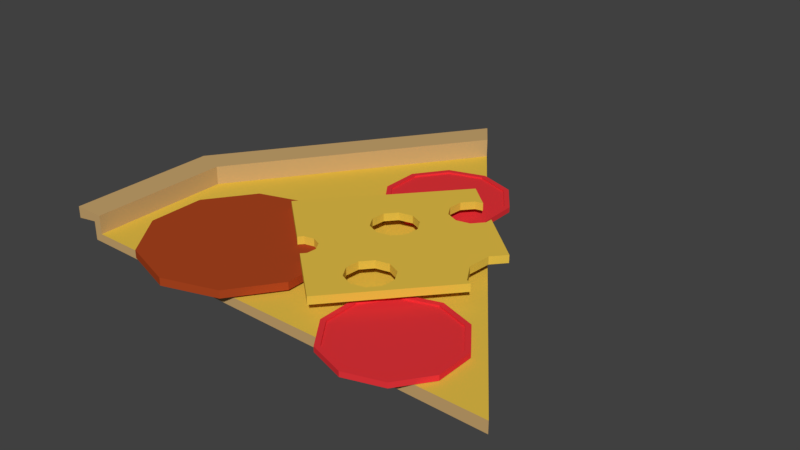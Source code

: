 # Source: pizzaSlice.blend  (saved by Blender 2.79.0; exported with 4.5.12 LTS)
import bpy
from mathutils import Matrix  # noqa: F401  (used for matrix-valued properties, if any)

bpy.ops.wm.read_factory_settings(use_empty=True)
scene = bpy.context.scene
scene.name = 'Scene'

# ---- collections
col_collection_1 = bpy.data.collections.new('Collection 1'); scene.collection.children.link(col_collection_1)

# ---- materials (node trees are filled in below, after node groups)
mat_cheese = bpy.data.materials.new('Cheese')
mat_cheese.alpha_threshold = 0.0
mat_cheese.use_transparent_shadow = False
mat_cheese.diffuse_color = (0.8, 0.5359, 0.06487, 1.0)
mat_cheese.roughness = 0.5
mat_tomato = bpy.data.materials.new('Tomato')
mat_tomato.alpha_threshold = 0.0
mat_tomato.use_transparent_shadow = False
mat_tomato.diffuse_color = (0.8, 0.03469, 0.04255, 1.0)
mat_tomato.roughness = 0.5
mat_meat = bpy.data.materials.new('Meat')
mat_meat.alpha_threshold = 0.0
mat_meat.use_transparent_shadow = False
mat_meat.diffuse_color = (0.42, 0.0603, 0.01393, 1.0)
mat_meat.roughness = 0.5
mat_material_001 = bpy.data.materials.new('Material.001')
mat_material_001.alpha_threshold = 0.0
mat_material_001.use_transparent_shadow = False
mat_material_001.diffuse_color = (0.5926, 0.3856, 0.161, 1.0)
mat_material_001.roughness = 0.5

# ---- material node trees

# ---- world
world_world = bpy.data.worlds.new('World'); scene.world = world_world
world_world.color = (0.05088, 0.05088, 0.05088)
world_world.use_sun_shadow = False
world_world.sun_shadow_jitter_overblur = 0.0
world_world.cycles.sampling_method = 'MANUAL'

# ---- meshes
me_plane_001 = bpy.data.meshes.new('Plane.001')
me_plane_001.from_pydata([(-1.0, -1.0, 0.0), (1.0, -1.0, 0.0), (-1.0, 1.0, 0.0), (-1.0, -1.0, 0.08949), (1.0, -1.0, 0.08949), (-1.0, 1.0, 0.08949), (0.8249, -0.1674, 0.08949), (0.8249, -0.1674, 1.49e-08), (0.9192, -0.2973, 0.08949), (0.9192, -0.2973, 7.451e-09), (0.9192, -0.4579, 0.08949), (0.9192, -0.4579, -1.49e-08), (0.6721, -0.6374, 0.08949), (0.6721, -0.6374, 0.0), (0.8249, -0.5878, 0.08949), (0.8249, -0.5878, 7.451e-09), (0.5194, -0.1674, 0.08949), (0.5194, -0.1674, 1.49e-08), (0.425, -0.2973, 0.08949), (0.425, -0.2973, 7.451e-09), (0.425, -0.4579, 0.08949), (0.425, -0.4579, -1.49e-08), (0.5194, -0.5878, 0.08949), (0.5194, -0.5878, 7.451e-09), (0.1092, -0.8372, 0.08949), (0.1092, -0.8372, 0.0), (0.1766, -1.0, 0.08949), (0.1766, -0.93, 0.08949), (0.1766, -0.93, 0.0), (0.1766, -1.0, 0.0), (-0.1092, -0.8372, 0.08949), (-0.1092, -0.8372, 0.0), (0.0, -0.8017, 0.08949), (0.0, -0.8017, 0.0), (-0.1766, -0.93, 0.08949), (-0.1766, -0.93, 0.0), (-0.3055, -0.2535, 0.08949), (-0.3055, -0.2535, 0.0), (-0.4582, -0.2038, 0.08949), (-0.4582, -0.2038, 1.49e-08), (-0.1528, -0.2038, 0.08949), (-0.1528, -0.2038, 1.49e-08), (-0.1766, -1.0, 0.08949), (-0.1766, -1.0, 0.0), (0.9345, 0.4941, 0.08949), (1.0, 0.5154, 0.08949), (1.0, 0.5154, 0.0), (0.9345, 0.4941, 4.47e-08), (0.6788, 0.5772, 0.08949), (0.6788, 0.5772, 4.47e-08), (0.6721, -0.1178, 0.08949), (0.6721, -0.1178, 0.0), (-0.1528, 0.2166, 0.08949), (-0.1528, 0.2166, 7.451e-09), (-0.05842, 0.08665, 0.08949), (-0.05842, 0.08665, 0.0), (-0.05842, -0.0004598, 0.08949), (-0.05842, -0.07393, 0.08949), (-0.05842, -0.07393, 0.0), (-0.1913, 0.7667, 0.08949), (-0.1913, 0.7667, -7.451e-09), (-0.3055, 0.2662, 0.08949), (-0.3055, 0.2662, 0.0), (-0.2857, 0.6368, 0.08949), (-0.2857, 0.6368, -7.451e-09), (-0.4385, 0.5871, 0.08949), (-0.4385, 0.5871, -7.451e-09), (-0.5912, 0.6368, 0.08949), (-0.5912, 0.6368, -7.451e-09), (-0.4582, 0.2166, 0.08949), (-0.4582, 0.2166, 7.451e-09), (-0.5526, 0.08665, 0.08949), (-0.5526, 0.08665, 0.0), (-0.6856, 0.7667, 0.08949), (-0.6856, 0.7667, -7.451e-09), (-0.5526, -0.07393, 0.08949), (-0.5526, -0.07393, 0.0), (0.5208, 0.7947, 0.08949), (0.5208, 0.7947, -1.49e-08), (-0.1913, 0.9272, 0.08949), (-0.1913, 0.9272, -1.49e-08), (-0.6856, 0.9272, 0.08949), (-0.6856, 0.9272, -1.49e-08), (0.5208, 1.0, 0.08949), (0.5208, 1.0, 0.0), (-0.2442, 1.0, 0.08949), (-0.2442, 1.0, 0.0), (-0.6327, 1.0, 0.08949), (-0.6327, 1.0, 0.0)], [], [(0, 19, 21, 23, 13, 15, 11, 1, 29, 28, 25, 33, 31, 35, 43), (3, 75, 71, 69, 61, 52, 54, 56, 45, 44, 48, 77, 83, 85, 79, 59, 63, 65, 67, 73, 81, 87, 5), (1, 46, 45, 4), (2, 0, 3, 5), (0, 43, 42, 3), (51, 50, 16, 17), (17, 16, 18, 19), (33, 32, 30, 31), (7, 6, 50, 51), (35, 34, 42, 43), (66, 65, 63, 64), (11, 10, 8, 9), (64, 63, 59, 60), (26, 29, 1, 4), (76, 75, 38, 39), (19, 18, 20, 21), (39, 38, 36, 37), (74, 73, 67, 68), (83, 84, 86, 85), (87, 88, 2, 5), (72, 71, 75, 76), (70, 69, 71, 72), (45, 56, 57, 40, 20, 18, 16, 50, 6, 8, 4), (4, 8, 10, 14, 12, 22, 20, 40, 36, 38, 75, 3, 42, 34, 30, 32, 24, 27, 26), (27, 28, 29, 26), (13, 12, 14, 15), (62, 61, 69, 70), (9, 8, 6, 7), (21, 20, 22, 23), (80, 79, 85, 86), (82, 81, 73, 74), (81, 82, 88, 87), (55, 54, 52, 53), (25, 24, 32, 33), (53, 52, 61, 62), (1, 11, 9, 7, 51, 17, 19, 0, 2, 72, 76, 39, 37, 41, 58, 46), (84, 78, 49, 47, 46, 58, 55, 53, 62, 70, 72, 2, 88, 82, 74, 68, 66, 64, 60, 80, 86), (49, 48, 44, 47), (31, 30, 34, 35), (41, 40, 57, 58), (68, 67, 65, 66), (23, 22, 12, 13), (60, 59, 79, 80), (28, 27, 24, 25), (15, 14, 10, 11), (47, 44, 45, 46), (37, 36, 40, 41), (77, 78, 84, 83), (58, 57, 56, 54, 55), (78, 77, 48, 49)])
me_plane_001.materials.append(mat_cheese)
me_plane_001.use_remesh_preserve_volume = False
me_plane_001.use_remesh_preserve_attributes = False
me_plane_001.use_mirror_vertex_groups = False
me_plane_001.update()
me_circle_011 = bpy.data.meshes.new('Circle.011')
me_circle_011.from_pydata([(-0.4184, 1.331, -0.7335), (-0.819, 1.201, -0.7335), (-1.067, 0.8605, -0.7335), (-1.067, 0.4393, -0.7335), (-0.819, 0.09854, -0.7335), (-0.4184, -0.03162, -0.7335), (-0.01786, 0.09854, -0.7335), (0.2297, 0.4393, -0.7335), (0.2297, 0.8605, -0.7335), (-0.01786, 1.201, -0.7335), (-0.4184, 1.331, -0.6761), (-0.819, 1.201, -0.6761), (-1.067, 0.8605, -0.6761), (-1.067, 0.4393, -0.6761), (-0.819, 0.09854, -0.6761), (-0.4184, -0.03162, -0.6761), (-0.01786, 0.09854, -0.6761), (0.2297, 0.4393, -0.6761), (0.2297, 0.8605, -0.6761), (-0.01786, 1.201, -0.6761), (-0.4184, 1.274, -0.6761), (-0.7852, 1.155, -0.6761), (-1.012, 0.8427, -0.6761), (-1.012, 0.4571, -0.6761), (-0.7852, 0.1451, -0.6761), (-0.4184, 0.02587, -0.6761), (-0.05165, 0.1451, -0.6761), (0.175, 0.4571, -0.6761), (0.175, 0.8427, -0.6761), (-0.05165, 1.155, -0.6761), (-0.4184, 1.274, -0.695), (-0.7852, 1.155, -0.695), (-1.012, 0.8427, -0.695), (-1.012, 0.4571, -0.695), (-0.7852, 0.1451, -0.695), (-0.4184, 0.02587, -0.695), (-0.05165, 0.1451, -0.695), (0.175, 0.4571, -0.695), (0.175, 0.8427, -0.695), (-0.05165, 1.155, -0.695)], [], [(1, 0, 9, 8, 7, 6, 5, 4, 3, 2), (14, 15, 25, 24), (1, 2, 12, 11), (8, 9, 19, 18), (5, 6, 16, 15), (2, 3, 13, 12), (9, 0, 10, 19), (6, 7, 17, 16), (3, 4, 14, 13), (0, 1, 11, 10), (7, 8, 18, 17), (4, 5, 15, 14), (21, 22, 32, 31), (11, 12, 22, 21), (18, 19, 29, 28), (15, 16, 26, 25), (12, 13, 23, 22), (19, 10, 20, 29), (16, 17, 27, 26), (13, 14, 24, 23), (10, 11, 21, 20), (17, 18, 28, 27), (31, 32, 33, 34, 35, 36, 37, 38, 39, 30), (28, 29, 39, 38), (25, 26, 36, 35), (22, 23, 33, 32), (29, 20, 30, 39), (26, 27, 37, 36), (23, 24, 34, 33), (20, 21, 31, 30), (27, 28, 38, 37), (24, 25, 35, 34)])
me_circle_011.materials.append(mat_tomato)
me_circle_011.use_remesh_preserve_volume = False
me_circle_011.use_remesh_preserve_attributes = False
me_circle_011.use_mirror_vertex_groups = False
me_circle_011.update()
me_circle_009 = bpy.data.meshes.new('Circle.009')
me_circle_009.from_pydata([(-0.4184, 1.331, -0.7335), (-0.819, 1.201, -0.7335), (-1.067, 0.8605, -0.7335), (-1.067, 0.4393, -0.7335), (-0.819, 0.09854, -0.7335), (-0.4184, -0.03162, -0.7335), (-0.01786, 0.09854, -0.7335), (0.2297, 0.4393, -0.7335), (0.2297, 0.8605, -0.7335), (-0.01786, 1.201, -0.7335), (-0.4184, 1.331, -0.6761), (-0.819, 1.201, -0.6761), (-1.067, 0.8605, -0.6761), (-1.067, 0.4393, -0.6761), (-0.819, 0.09854, -0.6761), (-0.4184, -0.03162, -0.6761), (-0.01786, 0.09854, -0.6761), (0.2297, 0.4393, -0.6761), (0.2297, 0.8605, -0.6761), (-0.01786, 1.201, -0.6761), (-0.4184, 1.274, -0.6761), (-0.7852, 1.155, -0.6761), (-1.012, 0.8427, -0.6761), (-1.012, 0.4571, -0.6761), (-0.7852, 0.1451, -0.6761), (-0.4184, 0.02587, -0.6761), (-0.05165, 0.1451, -0.6761), (0.175, 0.4571, -0.6761), (0.175, 0.8427, -0.6761), (-0.05165, 1.155, -0.6761), (-0.4184, 1.274, -0.695), (-0.7852, 1.155, -0.695), (-1.012, 0.8427, -0.695), (-1.012, 0.4571, -0.695), (-0.7852, 0.1451, -0.695), (-0.4184, 0.02587, -0.695), (-0.05165, 0.1451, -0.695), (0.175, 0.4571, -0.695), (0.175, 0.8427, -0.695), (-0.05165, 1.155, -0.695)], [], [(1, 0, 9, 8, 7, 6, 5, 4, 3, 2), (14, 15, 25, 24), (1, 2, 12, 11), (8, 9, 19, 18), (5, 6, 16, 15), (2, 3, 13, 12), (9, 0, 10, 19), (6, 7, 17, 16), (3, 4, 14, 13), (0, 1, 11, 10), (7, 8, 18, 17), (4, 5, 15, 14), (21, 22, 32, 31), (11, 12, 22, 21), (18, 19, 29, 28), (15, 16, 26, 25), (12, 13, 23, 22), (19, 10, 20, 29), (16, 17, 27, 26), (13, 14, 24, 23), (10, 11, 21, 20), (17, 18, 28, 27), (31, 32, 33, 34, 35, 36, 37, 38, 39, 30), (28, 29, 39, 38), (25, 26, 36, 35), (22, 23, 33, 32), (29, 20, 30, 39), (26, 27, 37, 36), (23, 24, 34, 33), (20, 21, 31, 30), (27, 28, 38, 37), (24, 25, 35, 34)])
me_circle_009.materials.append(mat_tomato)
me_circle_009.use_remesh_preserve_volume = False
me_circle_009.use_remesh_preserve_attributes = False
me_circle_009.use_mirror_vertex_groups = False
me_circle_009.update()
me_circle_005 = bpy.data.meshes.new('Circle.005')
me_circle_005.from_pydata([(0.0, 1.0, 0.0), (-0.5878, 0.809, 0.0), (-0.9511, 0.309, 0.0), (-0.9511, -0.309, 0.0), (-0.5878, -0.809, 0.0), (8.742e-08, -1.0, 0.0), (0.5878, -0.809, 0.0), (0.9511, -0.309, 0.0), (0.9511, 0.309, 0.0), (0.5878, 0.809, 0.0), (0.0, 1.0, 0.08429), (-0.5878, 0.809, 0.08429), (-0.9511, 0.309, 0.08429), (-0.9511, -0.309, 0.08429), (-0.5878, -0.809, 0.08429), (8.742e-08, -1.0, 0.08429), (0.5878, -0.809, 0.08429), (0.9511, -0.309, 0.08429), (0.9511, 0.309, 0.08429), (0.5878, 0.809, 0.08429)], [], [(1, 0, 9, 8, 7, 6, 5, 4, 3, 2), (11, 12, 13, 14, 15, 16, 17, 18, 19, 10), (1, 2, 12, 11), (8, 9, 19, 18), (5, 6, 16, 15), (2, 3, 13, 12), (9, 0, 10, 19), (6, 7, 17, 16), (3, 4, 14, 13), (0, 1, 11, 10), (7, 8, 18, 17), (4, 5, 15, 14)])
me_circle_005.materials.append(mat_meat)
me_circle_005.use_remesh_preserve_volume = False
me_circle_005.use_remesh_preserve_attributes = False
me_circle_005.use_mirror_vertex_groups = False
me_circle_005.update()
me_circle = bpy.data.meshes.new('Circle')
me_circle.from_pydata([(-0.5878, 0.809, 0.05482), (-0.9511, 0.309, 0.05482), (-0.5493, 0.756, 0.05482), (-0.8887, 0.2888, 0.05482), (-0.5493, 0.756, 0.01638), (-0.8887, 0.2888, 0.01638), (0.0, 2.98e-08, 0.01638), (-0.9511, -2.98e-08, 0.05482), (-0.8887, -2.98e-08, 0.05482), (-0.8887, -2.98e-08, 0.01638), (-0.5878, 0.809, 0.03082), (-0.9511, 0.309, 0.03082), (-0.5617, 0.765, 0.03638), (-0.9029, 0.2934, 0.03601), (-0.5644, 0.767, 0.001387), (-0.9062, 0.2944, 0.0009308), (0.0, 2.98e-08, -0.00762), (-0.9511, -2.98e-08, 0.03082), (-0.9057, -2.98e-08, 0.03785), (-0.9057, -2.98e-08, -0.0005904)], [], [(0, 1, 3, 2), (2, 3, 5, 4), (3, 8, 9, 5), (1, 7, 8, 3), (4, 5, 9, 6), (10, 12, 13, 11), (12, 14, 15, 13), (13, 15, 19, 18), (11, 13, 18, 17), (14, 16, 19, 15), (1, 0, 10, 11), (7, 1, 11, 17), (0, 2, 12, 10), (2, 4, 14, 12), (9, 8, 18, 19), (8, 7, 17, 18), (6, 9, 19, 16), (4, 6, 16, 14)])
me_circle.polygons.foreach_set('material_index', [0, 0, 0, 0, 1, 0, 0, 0, 0, 0, 0, 0, 0, 0, 0, 0, 0, 0])
me_circle.materials.append(mat_material_001)
me_circle.materials.append(mat_cheese)
me_circle.use_remesh_preserve_volume = False
me_circle.use_remesh_preserve_attributes = False
me_circle.use_mirror_vertex_groups = False
me_circle.update()

# ---- objects
ob_plane_001 = bpy.data.objects.new('Plane.001', me_plane_001)
ob_circle_011 = bpy.data.objects.new('Circle.011', me_circle_011)
ob_circle_009 = bpy.data.objects.new('Circle.009', me_circle_009)
ob_circle_005 = bpy.data.objects.new('Circle.005', me_circle_005)
ob_circle = bpy.data.objects.new('Circle', me_circle)

# ---- transforms, parenting, visibility, modifiers, constraints
ob_plane_001.location = (-0.4064, 0.2888, 0.039)
ob_plane_001.rotation_euler = (0.0, -0.0, -0.7206)
ob_plane_001.scale = (0.1791, 0.1791, 0.1791)
ob_plane_001.lineart.crease_threshold = 0.0
ob_circle_011.location = (-0.3981, 0.3997, 0.1554)
ob_circle_011.scale = (0.1877, 0.1877, 0.1877)
ob_circle_011.lineart.crease_threshold = 0.0
ob_circle_009.location = (-0.1554, -0.05231, 0.1554)
ob_circle_009.scale = (0.1877, 0.1877, 0.1877)
ob_circle_009.lineart.crease_threshold = 0.0
ob_circle_005.location = (-0.6456, 0.1281, 0.02276)
ob_circle_005.scale = (0.1877, 0.1877, 0.1877)
ob_circle_005.lineart.crease_threshold = 0.0
ob_circle.location = (0.0, 0.0, 0.0)
ob_circle.lineart.crease_threshold = 0.0

# ---- collection membership
col_collection_1.objects.link(ob_plane_001)
col_collection_1.objects.link(ob_circle_011)
col_collection_1.objects.link(ob_circle_009)
col_collection_1.objects.link(ob_circle_005)
col_collection_1.objects.link(ob_circle)

# ---- scene / render settings (as saved in the file)
scene.frame_start = 1; scene.frame_end = 250; scene.frame_set(1)
scene.render.engine = 'BLENDER_EEVEE_NEXT'
scene.render.resolution_percentage = 50
scene.render.dither_intensity = 0.0
scene.cycles.use_denoising = False
scene.cycles.samples = 128
scene.cycles.sampling_pattern = 'TABULATED_SOBOL'
scene.cycles.use_adaptive_sampling = False
scene.cycles.use_light_tree = False
scene.cycles.blur_glossy = 0.0
scene.cycles.sample_clamp_indirect = 0.0
scene.view_settings.view_transform = 'Standard'
bpy.context.view_layer.update()

# ---- added for rendering (the .blend has no active camera and no usable light): camera, sun
cam_auto = bpy.data.cameras.new('AutoCamera')
cam_auto.lens = 50.0
cam_auto.sensor_width = 36.0
cam_auto.clip_end = 1000.0
ob_auto_camera = bpy.data.objects.new('AutoCamera', cam_auto)
scene.collection.objects.link(ob_auto_camera)
ob_auto_camera.location = (0.717551, -1.05695, 0.978167)
ob_auto_camera.rotation_euler = (1.09748, -7.21219e-08, 0.694738)
scene.camera = ob_auto_camera
light_auto_sun = bpy.data.lights.new('AutoSun', 'SUN')
light_auto_sun.energy = 3.0
light_auto_sun.angle = 0.0523599
ob_auto_sun = bpy.data.objects.new('AutoSun', light_auto_sun)
scene.collection.objects.link(ob_auto_sun)
ob_auto_sun.rotation_euler = (0.872665, 0.174533, 0.523599)
bpy.context.view_layer.update()
